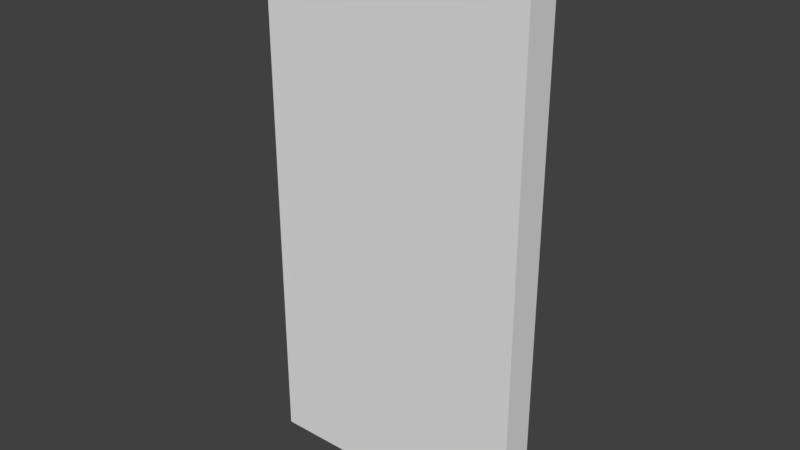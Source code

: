 # Source: Pared.blend  (saved by Blender 2.78.0; exported with 4.5.12 LTS)
import bpy
from mathutils import Matrix  # noqa: F401  (used for matrix-valued properties, if any)

bpy.ops.wm.read_factory_settings(use_empty=True)
scene = bpy.context.scene
scene.name = 'Scene'

# ---- collections
col_collection_1 = bpy.data.collections.new('Collection 1'); scene.collection.children.link(col_collection_1)

# ---- materials (node trees are filled in below, after node groups)
mat_texturaparedinterior = bpy.data.materials.new('TexturaParedInterior')

# ---- material node trees

# ---- world
world_world = bpy.data.worlds.new('World'); scene.world = world_world
world_world.color = (0.05088, 0.05088, 0.05088)
world_world.use_sun_shadow = False
world_world.sun_shadow_jitter_overblur = 0.0
world_world.cycles.sampling_method = 'MANUAL'

# ---- meshes
me_lod_a_pared = bpy.data.meshes.new('LOD_A_Pared')
me_lod_a_pared.from_pydata([(0.0, 0.25, 0.0), (2.0, 0.25, 0.0), (0.0, 0.25, 4.0), (2.0, 0.25, 4.0), (0.0, 0.0, 0.0), (2.0, 0.0, 0.0), (0.0, 0.0, 4.0), (2.0, 0.0, 4.0)], [], [(0, 2, 3, 1), (4, 5, 7, 6), (3, 2, 6, 7), (1, 3, 7, 5), (0, 1, 5, 4), (2, 0, 4, 6)])
_uv = me_lod_a_pared.uv_layers.new(name='UVMap')
_uv.uv.foreach_set('vector', [0.5, 0.0, 0.5, 1.0, 9.537e-07, 1.0, 5.96e-07, 1.192e-07, 7.451e-07, 1.192e-07, 0.5, 5.96e-08, 0.5, 1.0, 9.835e-07, 1.0, 0.5, 1.0, 9.835e-07, 1.0, 9.835e-07, 0.9375, 0.5, 0.9375, 4.619e-07, 1.192e-07, 7.898e-07, 1.0, -0.0625, 1.0, -0.0625, 1.192e-07, 0.5, 0.9375, 1.0, 0.9375, 1.0, 1.0, 0.5, 1.0, 1.0, 1.0, 1.0, 0.0, 1.063, 0.0, 1.063, 1.0])
me_lod_a_pared.materials.append(mat_texturaparedinterior)
me_lod_a_pared.use_remesh_preserve_volume = False
me_lod_a_pared.use_remesh_preserve_attributes = False
me_lod_a_pared.use_mirror_vertex_groups = False
me_lod_a_pared.update()

# ---- objects
ob_lod_a_pared = bpy.data.objects.new('LOD_A_Pared', me_lod_a_pared)

# ---- transforms, parenting, visibility, modifiers, constraints
ob_lod_a_pared.location = (0.0, 0.0, 0.0)
ob_lod_a_pared.lineart.crease_threshold = 0.0

# ---- collection membership
col_collection_1.objects.link(ob_lod_a_pared)

# ---- scene / render settings (as saved in the file)
scene.frame_start = 1; scene.frame_end = 250; scene.frame_set(3)
scene.render.engine = 'CYCLES'
scene.render.resolution_percentage = 50
scene.render.dither_intensity = 0.0
scene.render.use_persistent_data = True
scene.cycles.shading_system = True
scene.cycles.use_denoising = False
scene.cycles.samples = 128
scene.cycles.sampling_pattern = 'TABULATED_SOBOL'
scene.cycles.light_sampling_threshold = 0.0
scene.cycles.use_adaptive_sampling = False
scene.cycles.use_light_tree = False
scene.cycles.blur_glossy = 0.0
scene.cycles.sample_clamp_indirect = 0.0
scene.view_settings.view_transform = 'Standard'
bpy.context.view_layer.update()

# ---- added for rendering (the .blend has no active camera and no usable light): camera, sun
cam_auto = bpy.data.cameras.new('AutoCamera')
cam_auto.lens = 50.0
cam_auto.sensor_width = 36.0
cam_auto.clip_end = 1000.0
ob_auto_camera = bpy.data.objects.new('AutoCamera', cam_auto)
scene.collection.objects.link(ob_auto_camera)
ob_auto_camera.location = (5.14419, -4.84803, 5.31535)
ob_auto_camera.rotation_euler = (1.09748, -7.21219e-08, 0.694738)
scene.camera = ob_auto_camera
light_auto_sun = bpy.data.lights.new('AutoSun', 'SUN')
light_auto_sun.energy = 3.0
light_auto_sun.angle = 0.0523599
ob_auto_sun = bpy.data.objects.new('AutoSun', light_auto_sun)
scene.collection.objects.link(ob_auto_sun)
ob_auto_sun.rotation_euler = (0.872665, 0.174533, 0.523599)
bpy.context.view_layer.update()
